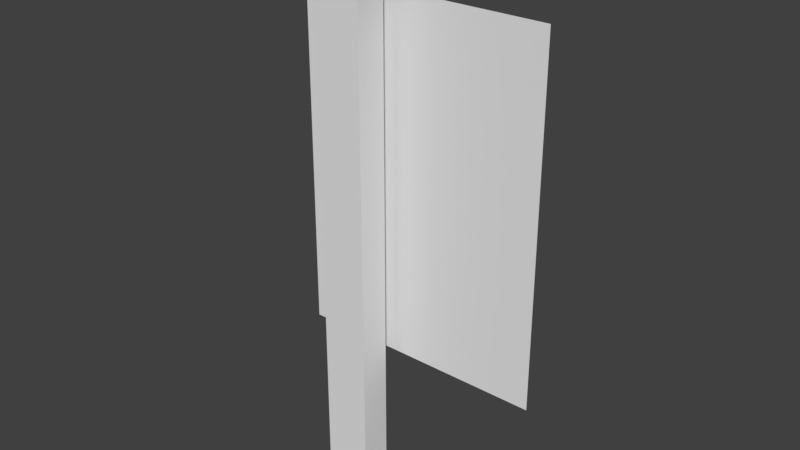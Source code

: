 # Source: ElevatorShaft.blend  (saved by Blender 2.79.0; exported with 4.5.12 LTS)
import bpy
from mathutils import Matrix  # noqa: F401  (used for matrix-valued properties, if any)

bpy.ops.wm.read_factory_settings(use_empty=True)
scene = bpy.context.scene
scene.name = 'Scene'

# ---- collections
col_collection_1 = bpy.data.collections.new('Collection 1'); scene.collection.children.link(col_collection_1)
col_collection_2 = bpy.data.collections.new('Collection 2'); scene.collection.children.link(col_collection_2)

# ---- node groups
ng_auto_smooth = bpy.data.node_groups.new('Auto Smooth', 'GeometryNodeTree')
_s = ng_auto_smooth.interface.new_socket(name='Geometry', in_out='OUTPUT', socket_type='NodeSocketGeometry')
_s = ng_auto_smooth.interface.new_socket(name='Geometry', in_out='INPUT', socket_type='NodeSocketGeometry')
_s = ng_auto_smooth.interface.new_socket(name='Angle', in_out='INPUT', socket_type='NodeSocketFloat')
_s.subtype = 'ANGLE'
_s.min_value = 0.0
_s.max_value = 3.142
ng_auto_smooth.is_modifier = True
_N = ng_auto_smooth.nodes; _L = ng_auto_smooth.links
n0 = _N.new('NodeGroupOutput'); n0.name = 'Group Output'; n0.location = (480, -100)
n1 = _N.new('NodeGroupInput'); n1.name = 'Group Input'; n1.location = (-420, -300)
n2 = _N.new('NodeGroupInput'); n2.name = 'Group Input.001'; n2.location = (-60, -100)
n3 = _N.new('GeometryNodeSetShadeSmooth'); n3.name = 'Set Shade Smooth'; n3.location = (120, -100)
n3.domain = 'EDGE'
n4 = _N.new('GeometryNodeSetShadeSmooth'); n4.name = 'Set Shade Smooth.001'; n4.location = (300, -100)
n5 = _N.new('GeometryNodeInputMeshEdgeAngle'); n5.name = 'Edge Angle'; n5.location = (-420, -220)
n6 = _N.new('GeometryNodeInputEdgeSmooth'); n6.name = 'Is Edge Smooth'; n6.location = (-60, -160)
n7 = _N.new('GeometryNodeInputShadeSmooth'); n7.name = 'Is Face Smooth'; n7.location = (-240, -340)
n8 = _N.new('FunctionNodeBooleanMath'); n8.name = 'Boolean Math'; n8.location = (-60, -220)
n9 = _N.new('FunctionNodeCompare'); n9.name = 'Compare'; n9.location = (-240, -180)
n9.operation = 'LESS_EQUAL'
_L.new(n5.outputs[0], n9.inputs[0])
_L.new(n4.outputs[0], n0.inputs[0])
_L.new(n1.outputs[1], n9.inputs[1])
_L.new(n9.outputs[0], n8.inputs[0])
_L.new(n7.outputs[0], n8.inputs[1])
_L.new(n2.outputs[0], n3.inputs[0])
_L.new(n6.outputs[0], n3.inputs[1])
_L.new(n3.outputs[0], n4.inputs[0])
_L.new(n8.outputs[0], n3.inputs[2])
n0.is_active_output = True

# ---- world
world_world = bpy.data.worlds.new('World'); scene.world = world_world
world_world.color = (0.05088, 0.05088, 0.05088)
world_world.use_sun_shadow = False
world_world.sun_shadow_jitter_overblur = 0.0
world_world.cycles.sampling_method = 'MANUAL'

# ---- meshes
me_elevatorshaft = bpy.data.meshes.new('ElevatorShaft')
me_elevatorshaft.from_pydata([(-0.7, -7.0, -2.384e-07), (0.7, -7.0, -2.384e-07), (0.7, -7.0, -31.0), (-0.7, -7.0, -31.0), (-0.7, -7.0, 2.3), (0.7, -7.0, 2.3), (-0.7, -9.0, -2.384e-07), (0.7, -9.0, -2.384e-07), (0.7, -9.0, -31.0), (-0.7, -9.0, -31.0), (-0.7, -9.0, 2.3), (0.7, -9.0, 2.3), (1.5, -7.0, -2.384e-07), (1.5, -9.0, -2.384e-07), (1.5, -7.0, -31.0), (-1.5, -7.0, -31.0), (-1.5, -7.0, -2.384e-07), (1.5, -7.0, 2.3), (-1.5, -7.0, 2.3), (1.5, -9.0, -31.0), (-1.5, -9.0, -31.0), (-1.5, -9.0, -2.384e-07), (1.5, -9.0, 2.3), (-1.5, -9.0, 2.3), (-0.7, -7.0, 3.5), (0.7, -7.0, 3.5), (-0.7, -9.0, 3.5), (0.7, -9.0, 3.5), (1.5, -9.0, 3.5), (1.5, -7.0, 3.5), (-1.5, -7.0, 3.5), (-1.5, -9.0, 3.5), (0.7, -7.0, -27.7), (-0.7, -7.0, -27.7), (0.7, -9.0, -27.7), (-0.7, -9.0, -27.7), (1.5, -7.0, -27.7), (-1.5, -7.0, -27.7), (1.5, -9.0, -27.7), (-1.5, -9.0, -27.7), (0.7, -7.0, -30.0), (0.7, -9.0, -30.0), (1.5, -7.0, -30.0), (1.5, -9.0, -30.0), (-0.7, -7.0, -30.0), (-0.7, -9.0, -30.0), (-1.5, -7.0, -30.0), (-1.5, -9.0, -30.0)], [], [(45, 9, 20, 47), (40, 2, 14, 42), (41, 8, 9, 45), (11, 7, 6, 10), (10, 6, 21, 23), (9, 3, 15, 20), (4, 5, 25, 24), (2, 3, 9, 8), (17, 12, 13, 22), (42, 14, 19, 43), (16, 18, 23, 21), (2, 8, 19, 14), (5, 1, 12, 17), (17, 22, 28, 29), (22, 11, 27, 28), (0, 4, 18, 16), (7, 11, 22, 13), (24, 25, 27, 26), (27, 25, 29, 28), (24, 26, 31, 30), (11, 10, 26, 27), (18, 4, 24, 30), (5, 17, 29, 25), (10, 23, 31, 26), (23, 18, 30, 31), (40, 44, 3, 2), (44, 33, 37, 46), (41, 34, 38, 43), (46, 37, 39, 47), (38, 13, 12, 36), (32, 1, 0, 33), (15, 46, 47, 20), (8, 41, 43, 19), (3, 44, 46, 15), (36, 42, 43, 38), (34, 41, 45, 35), (32, 40, 42, 36), (35, 45, 47, 39), (35, 6, 7, 34), (39, 21, 6, 35), (12, 1, 32, 36), (21, 39, 37, 16), (13, 38, 34, 7), (16, 37, 33, 0)])
_uv = me_elevatorshaft.uv_layers.new(name='UVMap')
_uv.uv.foreach_set('vector', [0.3819, 0.0394, 0.3819, 0.01105, 0.4299, 0.01105, 0.4299, 0.0394, 0.07134, 0.9606, 0.07134, 0.9889, 0.02338, 0.9889, 0.02338, 0.9606, 0.298, 0.0394, 0.298, 0.01105, 0.3819, 0.01105, 0.3819, 0.0394, 0.298, 0.9606, 0.298, 0.8897, 0.3819, 0.8897, 0.3819, 0.9606, 0.3819, 0.9606, 0.3819, 0.8897, 0.4299, 0.8897, 0.4299, 0.9606, 0.9299, 0.1409, 0.81, 0.1409, 0.81, 0.1182, 0.9299, 0.1182, 0.1553, 0.0394, 0.07134, 0.0394, 0.07134, 0.01105, 0.1553, 0.01105, 0.81, 0.1806, 0.81, 0.1409, 0.9299, 0.1409, 0.9299, 0.1806, 0.5965, 0.0394, 0.5965, 0.1103, 0.4766, 0.1103, 0.4766, 0.0394, 0.5965, 0.9606, 0.5965, 0.9889, 0.4766, 0.9889, 0.4766, 0.9606, 0.7632, 0.8897, 0.7632, 0.9606, 0.6433, 0.9606, 0.6433, 0.8897, 0.81, 0.1806, 0.9299, 0.1806, 0.9299, 0.2032, 0.81, 0.2032, 0.07134, 0.0394, 0.07134, 0.1103, 0.02338, 0.1103, 0.02338, 0.0394, 0.5965, 0.0394, 0.4766, 0.0394, 0.4766, 0.01105, 0.5965, 0.01105, 0.25, 0.9606, 0.298, 0.9606, 0.298, 0.9889, 0.25, 0.9889, 0.1553, 0.1103, 0.1553, 0.0394, 0.2032, 0.0394, 0.2032, 0.1103, 0.298, 0.8897, 0.298, 0.9606, 0.25, 0.9606, 0.25, 0.8897, 0.9299, 0.03373, 0.9299, 0.07341, 0.81, 0.07341, 0.81, 0.03373, 0.81, 0.07341, 0.9299, 0.07341, 0.9299, 0.09609, 0.81, 0.09609, 0.9299, 0.03373, 0.81, 0.03373, 0.81, 0.01105, 0.9299, 0.01105, 0.298, 0.9606, 0.3819, 0.9606, 0.3819, 0.9889, 0.298, 0.9889, 0.2032, 0.0394, 0.1553, 0.0394, 0.1553, 0.01105, 0.2032, 0.01105, 0.07134, 0.0394, 0.02338, 0.0394, 0.02338, 0.01105, 0.07134, 0.01105, 0.3819, 0.9606, 0.4299, 0.9606, 0.4299, 0.9889, 0.3819, 0.9889, 0.6433, 0.9606, 0.7632, 0.9606, 0.7632, 0.9889, 0.6433, 0.9889, 0.07134, 0.9606, 0.1553, 0.9606, 0.1553, 0.9889, 0.07134, 0.9889, 0.1553, 0.9606, 0.1553, 0.8954, 0.2032, 0.8954, 0.2032, 0.9606, 0.298, 0.0394, 0.298, 0.1046, 0.25, 0.1046, 0.25, 0.0394, 0.7632, 0.0394, 0.7632, 0.1046, 0.6433, 0.1046, 0.6433, 0.0394, 0.4766, 0.8954, 0.4766, 0.1103, 0.5965, 0.1103, 0.5965, 0.8954, 0.07134, 0.8954, 0.07134, 0.1103, 0.1553, 0.1103, 0.1553, 0.8954, 0.7632, 0.01105, 0.7632, 0.0394, 0.6433, 0.0394, 0.6433, 0.01105, 0.298, 0.01105, 0.298, 0.0394, 0.25, 0.0394, 0.25, 0.01105, 0.1553, 0.9889, 0.1553, 0.9606, 0.2032, 0.9606, 0.2032, 0.9889, 0.5965, 0.8954, 0.5965, 0.9606, 0.4766, 0.9606, 0.4766, 0.8954, 0.298, 0.1046, 0.298, 0.0394, 0.3819, 0.0394, 0.3819, 0.1046, 0.07134, 0.8954, 0.07134, 0.9606, 0.02338, 0.9606, 0.02338, 0.8954, 0.3819, 0.1046, 0.3819, 0.0394, 0.4299, 0.0394, 0.4299, 0.1046, 0.3819, 0.1046, 0.3819, 0.8897, 0.298, 0.8897, 0.298, 0.1046, 0.4299, 0.1046, 0.4299, 0.8897, 0.3819, 0.8897, 0.3819, 0.1046, 0.02338, 0.1103, 0.07134, 0.1103, 0.07134, 0.8954, 0.02338, 0.8954, 0.6433, 0.8897, 0.6433, 0.1046, 0.7632, 0.1046, 0.7632, 0.8897, 0.25, 0.8897, 0.25, 0.1046, 0.298, 0.1046, 0.298, 0.8897, 0.2032, 0.1103, 0.2032, 0.8954, 0.1553, 0.8954, 0.1553, 0.1103])
me_elevatorshaft.use_remesh_preserve_volume = False
me_elevatorshaft.use_remesh_preserve_attributes = False
me_elevatorshaft.use_mirror_vertex_groups = False
me_elevatorshaft.update()
me_lightblocker = bpy.data.meshes.new('LightBlocker')
me_lightblocker.from_pydata([(-5.0, -6.0, -23.49), (11.1, -6.0, -1.0), (-5.0, -6.0, -1.0), (11.1, -6.0, -23.49)], [], [(3, 0, 2, 1)])
_uv = me_lightblocker.uv_layers.new(name='UVMap')
_uv.uv.foreach_set('vector', [0.3056, 0.9951, 0.004304, 0.9951, 0.004304, 0.5262, 0.3056, 0.5262])
me_lightblocker.use_remesh_preserve_volume = False
me_lightblocker.use_remesh_preserve_attributes = False
me_lightblocker.use_mirror_vertex_groups = False
me_lightblocker.update()

# ---- objects
ob_elevatorshaft = bpy.data.objects.new('ElevatorShaft', me_elevatorshaft)
ob_lightblocker = bpy.data.objects.new('LightBlocker', me_lightblocker)

# ---- transforms, parenting, visibility, modifiers, constraints
ob_elevatorshaft.location = (0.0, 0.0, 0.0)
ob_elevatorshaft.lineart.crease_threshold = 0.0
_m = ob_elevatorshaft.modifiers.new('Auto Smooth', 'NODES')
_m.node_group = ng_auto_smooth
_gi = [s.identifier for s in ng_auto_smooth.interface.items_tree if s.item_type == 'SOCKET' and s.in_out == 'INPUT']
_m[_gi[1]] = 0.5236  # Angle
ob_lightblocker.parent = ob_elevatorshaft
ob_lightblocker.location = (0.0, 0.0, 0.0)
ob_lightblocker.lineart.crease_threshold = 0.0
_m = ob_lightblocker.modifiers.new('Auto Smooth', 'NODES')
_m.node_group = ng_auto_smooth
_gi = [s.identifier for s in ng_auto_smooth.interface.items_tree if s.item_type == 'SOCKET' and s.in_out == 'INPUT']
_m[_gi[1]] = 0.5236  # Angle

# ---- collection membership
col_collection_1.objects.link(ob_elevatorshaft)
col_collection_2.objects.link(ob_lightblocker)

# ---- scene / render settings (as saved in the file)
scene.frame_start = 1; scene.frame_end = 250; scene.frame_set(0)
scene.render.engine = 'BLENDER_EEVEE_NEXT'
scene.render.resolution_percentage = 50
scene.render.dither_intensity = 0.0
scene.cycles.use_denoising = False
scene.cycles.samples = 128
scene.cycles.sampling_pattern = 'TABULATED_SOBOL'
scene.cycles.use_adaptive_sampling = False
scene.cycles.use_light_tree = False
scene.cycles.blur_glossy = 0.0
scene.cycles.sample_clamp_indirect = 0.0
scene.view_settings.view_transform = 'Standard'
bpy.context.view_layer.update()

# ---- added for rendering (the .blend has no active camera and no usable light): camera, sun
cam_auto = bpy.data.cameras.new('AutoCamera')
cam_auto.lens = 50.0
cam_auto.sensor_width = 36.0
cam_auto.clip_end = 1000.0
ob_auto_camera = bpy.data.objects.new('AutoCamera', cam_auto)
scene.collection.objects.link(ob_auto_camera)
ob_auto_camera.location = (38.3841, -49.901, 14.5173)
ob_auto_camera.rotation_euler = (1.09748, -7.21219e-08, 0.694738)
scene.camera = ob_auto_camera
light_auto_sun = bpy.data.lights.new('AutoSun', 'SUN')
light_auto_sun.energy = 3.0
light_auto_sun.angle = 0.0523599
ob_auto_sun = bpy.data.objects.new('AutoSun', light_auto_sun)
scene.collection.objects.link(ob_auto_sun)
ob_auto_sun.rotation_euler = (0.872665, 0.174533, 0.523599)
bpy.context.view_layer.update()
